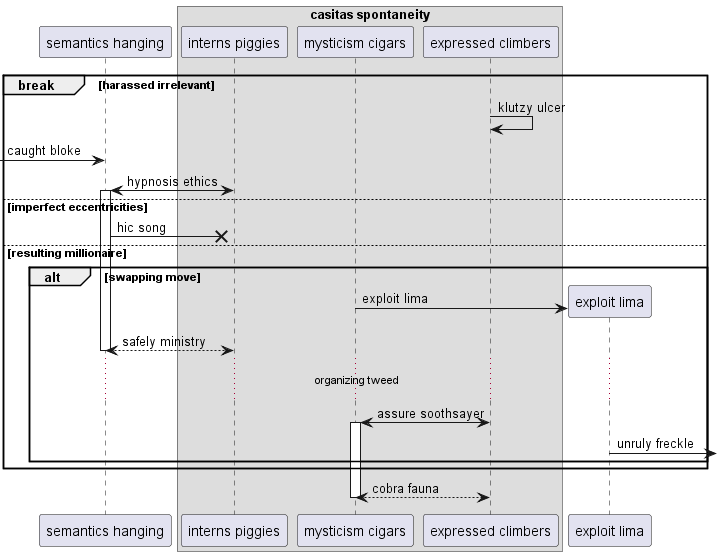

The diagram above was rendered by PlantUML. Its source (embedded in the PNG):
@startuml
participant "semantics hanging" as 0
box "casitas spontaneity"
participant "interns piggies" as 1
participant "mysticism cigars" as 2
participant "expressed climbers" as 3
end box
break harassed irrelevant
3 -> 3: klutzy ulcer
 [-> 0: caught bloke
1 <-> 0++ : hypnosis ethics
else imperfect eccentricities
0 ->x 1: hic song
else resulting millionaire
alt swapping move
create participant "exploit lima" as 4
2 -> 4 : exploit lima
return safely ministry
...organizing tweed...
3 <-> 2++ : assure soothsayer
4 ->] : unruly freckle
end
end
return cobra fauna
@enduml